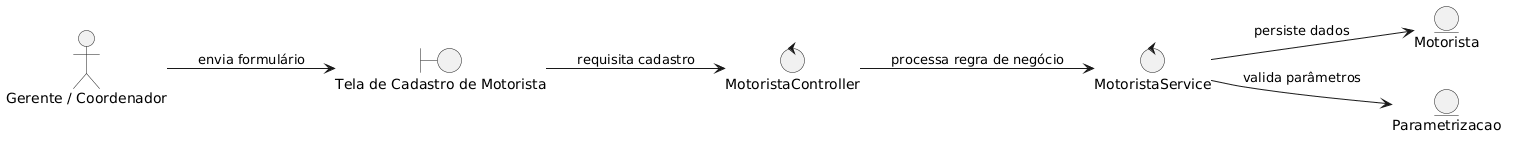

The diagram above was rendered by PlantUML. Its source (embedded in the PNG):
@startuml
left to right direction

actor "Gerente / Coordenador" as gerente

boundary "Tela de Cadastro de Motorista" as tela

control "MotoristaController" as controller
control "MotoristaService" as service

entity "Motorista" as motorista
entity "Parametrizacao" as parametrizacao

gerente --> tela : envia formulário
tela --> controller : requisita cadastro
controller --> service : processa regra de negócio
service --> motorista : persiste dados
service --> parametrizacao : valida parâmetros
@enduml